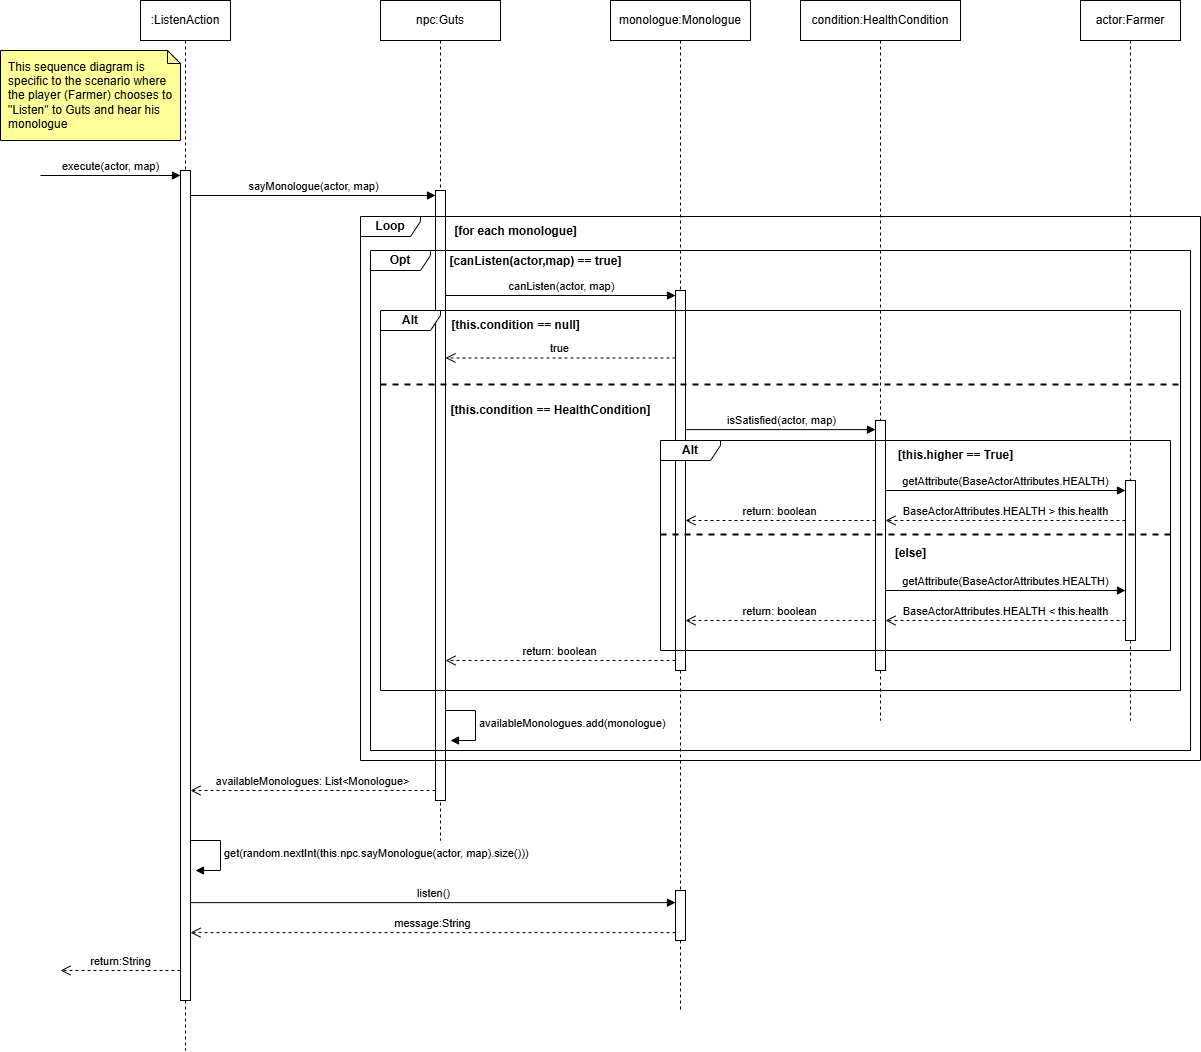

The diagram above was exported from draw.io. Its source (the exported page's mxGraphModel, read from the mxfile embedded in the PNG):
<mxGraphModel dx="1489" dy="869" grid="1" gridSize="10" guides="1" tooltips="1" connect="1" arrows="1" fold="1" page="0" pageScale="1.5" pageWidth="826" pageHeight="1169" background="none" math="0" shadow="0">
  <root>
    <mxCell id="0" />
    <mxCell id="1" parent="0" />
    <mxCell id="NMrJn8W9OI5aaBKb9yuS-47" value="actor:Farmer" style="shape=umlLifeline;perimeter=lifelinePerimeter;whiteSpace=wrap;html=1;container=1;dropTarget=0;collapsible=0;recursiveResize=0;outlineConnect=0;portConstraint=eastwest;newEdgeStyle={&quot;curved&quot;:0,&quot;rounded&quot;:0};" vertex="1" parent="1">
      <mxGeometry x="1180" y="120" width="100" height="720" as="geometry" />
    </mxCell>
    <mxCell id="NMrJn8W9OI5aaBKb9yuS-1" value=":ListenAction" style="shape=umlLifeline;perimeter=lifelinePerimeter;whiteSpace=wrap;html=1;container=1;dropTarget=0;collapsible=0;recursiveResize=0;outlineConnect=0;portConstraint=eastwest;newEdgeStyle={&quot;curved&quot;:0,&quot;rounded&quot;:0};" vertex="1" parent="1">
      <mxGeometry x="240" y="120" width="90" height="1050" as="geometry" />
    </mxCell>
    <mxCell id="NMrJn8W9OI5aaBKb9yuS-6" value="" style="html=1;points=[[0,0,0,0,5],[0,1,0,0,-5],[1,0,0,0,5],[1,1,0,0,-5]];perimeter=orthogonalPerimeter;outlineConnect=0;targetShapes=umlLifeline;portConstraint=eastwest;newEdgeStyle={&quot;curved&quot;:0,&quot;rounded&quot;:0};" vertex="1" parent="NMrJn8W9OI5aaBKb9yuS-1">
      <mxGeometry x="40" y="170" width="10" height="830" as="geometry" />
    </mxCell>
    <mxCell id="NMrJn8W9OI5aaBKb9yuS-7" value="execute(actor, map)" style="html=1;verticalAlign=bottom;endArrow=block;curved=0;rounded=0;entryX=0;entryY=0;entryDx=0;entryDy=5;" edge="1" target="NMrJn8W9OI5aaBKb9yuS-6" parent="NMrJn8W9OI5aaBKb9yuS-1">
      <mxGeometry relative="1" as="geometry">
        <mxPoint x="-100" y="175" as="sourcePoint" />
      </mxGeometry>
    </mxCell>
    <mxCell id="NMrJn8W9OI5aaBKb9yuS-3" value="This sequence diagram is specific to the scenario where the player (Farmer) chooses to &quot;Listen&quot; to Guts and hear his monologue" style="shape=note2;boundedLbl=1;whiteSpace=wrap;html=1;size=13;verticalAlign=middle;align=left;fillColor=#FFFF99;strokeColor=#000000;fillStyle=solid;spacingLeft=6;" vertex="1" parent="1">
      <mxGeometry x="100" y="170" width="180" height="90" as="geometry" />
    </mxCell>
    <mxCell id="NMrJn8W9OI5aaBKb9yuS-5" style="edgeStyle=orthogonalEdgeStyle;rounded=0;orthogonalLoop=1;jettySize=auto;html=1;exitX=0.5;exitY=1;exitDx=0;exitDy=0;" edge="1" parent="NMrJn8W9OI5aaBKb9yuS-3">
      <mxGeometry relative="1" as="geometry">
        <mxPoint x="90.00000000000013" y="37.5" as="sourcePoint" />
        <mxPoint x="90.00000000000013" y="37.5" as="targetPoint" />
      </mxGeometry>
    </mxCell>
    <mxCell id="NMrJn8W9OI5aaBKb9yuS-9" value="npc:Guts" style="shape=umlLifeline;perimeter=lifelinePerimeter;whiteSpace=wrap;html=1;container=1;dropTarget=0;collapsible=0;recursiveResize=0;outlineConnect=0;portConstraint=eastwest;newEdgeStyle={&quot;curved&quot;:0,&quot;rounded&quot;:0};" vertex="1" parent="1">
      <mxGeometry x="480" y="120" width="120" height="840" as="geometry" />
    </mxCell>
    <mxCell id="NMrJn8W9OI5aaBKb9yuS-14" value="" style="html=1;points=[[0,0,0,0,5],[0,1,0,0,-5],[1,0,0,0,5],[1,1,0,0,-5]];perimeter=orthogonalPerimeter;outlineConnect=0;targetShapes=umlLifeline;portConstraint=eastwest;newEdgeStyle={&quot;curved&quot;:0,&quot;rounded&quot;:0};" vertex="1" parent="1">
      <mxGeometry x="535" y="310" width="10" height="610" as="geometry" />
    </mxCell>
    <mxCell id="NMrJn8W9OI5aaBKb9yuS-13" value="sayMonologue(actor, map)" style="html=1;verticalAlign=bottom;endArrow=block;curved=0;rounded=0;entryX=0;entryY=0;entryDx=0;entryDy=5;" edge="1" target="NMrJn8W9OI5aaBKb9yuS-14" parent="1">
      <mxGeometry relative="1" as="geometry">
        <mxPoint x="290" y="315" as="sourcePoint" />
      </mxGeometry>
    </mxCell>
    <mxCell id="NMrJn8W9OI5aaBKb9yuS-16" value="monologue:Monologue" style="shape=umlLifeline;perimeter=lifelinePerimeter;whiteSpace=wrap;html=1;container=1;dropTarget=0;collapsible=0;recursiveResize=0;outlineConnect=0;portConstraint=eastwest;newEdgeStyle={&quot;curved&quot;:0,&quot;rounded&quot;:0};" vertex="1" parent="1">
      <mxGeometry x="710" y="120" width="140" height="1010" as="geometry" />
    </mxCell>
    <mxCell id="NMrJn8W9OI5aaBKb9yuS-28" value="" style="html=1;points=[[0,0,0,0,5],[0,1,0,0,-5],[1,0,0,0,5],[1,1,0,0,-5]];perimeter=orthogonalPerimeter;outlineConnect=0;targetShapes=umlLifeline;portConstraint=eastwest;newEdgeStyle={&quot;curved&quot;:0,&quot;rounded&quot;:0};" vertex="1" parent="NMrJn8W9OI5aaBKb9yuS-16">
      <mxGeometry x="65" y="290" width="10" height="380" as="geometry" />
    </mxCell>
    <mxCell id="NMrJn8W9OI5aaBKb9yuS-17" value="Loop" style="shape=umlFrame;whiteSpace=wrap;html=1;pointerEvents=0;fontStyle=1;width=60;height=20;" vertex="1" parent="1">
      <mxGeometry x="460" y="336" width="840" height="544" as="geometry" />
    </mxCell>
    <mxCell id="NMrJn8W9OI5aaBKb9yuS-18" value="[for each monologue]" style="text;html=1;align=center;verticalAlign=middle;resizable=0;points=[];autosize=1;strokeColor=none;fillColor=none;fontStyle=1" vertex="1" parent="1">
      <mxGeometry x="545" y="336" width="140" height="30" as="geometry" />
    </mxCell>
    <mxCell id="NMrJn8W9OI5aaBKb9yuS-29" value="canListen(actor, map)" style="html=1;verticalAlign=bottom;endArrow=block;curved=0;rounded=0;entryX=0;entryY=0;entryDx=0;entryDy=5;" edge="1" target="NMrJn8W9OI5aaBKb9yuS-28" parent="1" source="NMrJn8W9OI5aaBKb9yuS-14">
      <mxGeometry relative="1" as="geometry">
        <mxPoint x="735" y="408" as="sourcePoint" />
      </mxGeometry>
    </mxCell>
    <mxCell id="NMrJn8W9OI5aaBKb9yuS-30" value="return" style="html=1;verticalAlign=bottom;endArrow=open;dashed=1;endSize=8;curved=0;rounded=0;exitX=0;exitY=1;exitDx=0;exitDy=-5;" edge="1" parent="1" target="NMrJn8W9OI5aaBKb9yuS-14">
      <mxGeometry relative="1" as="geometry">
        <mxPoint x="735" y="478" as="targetPoint" />
      </mxGeometry>
    </mxCell>
    <mxCell id="NMrJn8W9OI5aaBKb9yuS-31" value="Opt" style="shape=umlFrame;whiteSpace=wrap;html=1;pointerEvents=0;fontStyle=1;width=60;height=20;" vertex="1" parent="1">
      <mxGeometry x="470" y="370" width="820" height="500" as="geometry" />
    </mxCell>
    <mxCell id="NMrJn8W9OI5aaBKb9yuS-32" value="[this.condition == null]" style="text;html=1;align=center;verticalAlign=middle;resizable=0;points=[];autosize=1;strokeColor=none;fillColor=none;fontStyle=1" vertex="1" parent="1">
      <mxGeometry x="545" y="430" width="140" height="30" as="geometry" />
    </mxCell>
    <mxCell id="NMrJn8W9OI5aaBKb9yuS-34" value="true" style="html=1;verticalAlign=bottom;endArrow=open;dashed=1;endSize=8;curved=0;rounded=0;" edge="1" parent="1">
      <mxGeometry relative="1" as="geometry">
        <mxPoint x="545" y="477.47" as="targetPoint" />
        <mxPoint x="775" y="477.47" as="sourcePoint" />
      </mxGeometry>
    </mxCell>
    <mxCell id="NMrJn8W9OI5aaBKb9yuS-37" value="Alt" style="shape=umlFrame;whiteSpace=wrap;html=1;pointerEvents=0;fontStyle=1;width=60;height=20;" vertex="1" parent="1">
      <mxGeometry x="480" y="430" width="800" height="380" as="geometry" />
    </mxCell>
    <mxCell id="NMrJn8W9OI5aaBKb9yuS-39" value="[canListen(actor,map) == true]" style="text;html=1;align=center;verticalAlign=middle;resizable=0;points=[];autosize=1;strokeColor=none;fillColor=none;fontStyle=1" vertex="1" parent="1">
      <mxGeometry x="545" y="366" width="180" height="30" as="geometry" />
    </mxCell>
    <mxCell id="NMrJn8W9OI5aaBKb9yuS-8" value="return:String" style="html=1;verticalAlign=bottom;endArrow=open;dashed=1;endSize=8;curved=0;rounded=0;" edge="1" parent="1">
      <mxGeometry relative="1" as="geometry">
        <mxPoint x="160" y="1090" as="targetPoint" />
        <mxPoint x="280" y="1089.9999999999998" as="sourcePoint" />
      </mxGeometry>
    </mxCell>
    <mxCell id="NMrJn8W9OI5aaBKb9yuS-15" value="availableMonologues: List&amp;lt;Monologue&amp;gt;" style="html=1;verticalAlign=bottom;endArrow=open;dashed=1;endSize=8;curved=0;rounded=0;exitX=0;exitY=1;exitDx=0;exitDy=-5;" edge="1" parent="1">
      <mxGeometry relative="1" as="geometry">
        <mxPoint x="290" y="909.9999999999995" as="targetPoint" />
        <mxPoint x="535" y="909.9999999999995" as="sourcePoint" />
      </mxGeometry>
    </mxCell>
    <UserObject label="listen()" link=".get(random.nextInt(this.npc.sayMonologue(actor, map).size())).listen()" id="NMrJn8W9OI5aaBKb9yuS-23">
      <mxCell style="html=1;verticalAlign=bottom;endArrow=block;curved=0;rounded=0;entryX=0;entryY=0;entryDx=0;entryDy=5;" edge="1" parent="1">
        <mxGeometry relative="1" as="geometry">
          <mxPoint x="290" y="1022.13" as="sourcePoint" />
          <mxPoint x="775" y="1022.13" as="targetPoint" />
        </mxGeometry>
      </mxCell>
    </UserObject>
    <UserObject label="&lt;span style=&quot;text-align: center;&quot;&gt;get(random.nextInt(this.npc.sayMonologue(actor, map).size()))&lt;/span&gt;" link="availableMonologues.add(monologue)" id="NMrJn8W9OI5aaBKb9yuS-27">
      <mxCell style="html=1;align=left;spacingLeft=2;endArrow=block;rounded=0;edgeStyle=orthogonalEdgeStyle;curved=0;rounded=0;" edge="1" parent="1">
        <mxGeometry relative="1" as="geometry">
          <mxPoint x="290" y="960" as="sourcePoint" />
          <Array as="points">
            <mxPoint x="320" y="990" />
          </Array>
          <mxPoint x="295" y="989.9999999999999" as="targetPoint" />
        </mxGeometry>
      </mxCell>
    </UserObject>
    <mxCell id="NMrJn8W9OI5aaBKb9yuS-24" value="message:String" style="html=1;verticalAlign=bottom;endArrow=open;dashed=1;endSize=8;curved=0;rounded=0;exitX=0;exitY=1;exitDx=0;exitDy=-5;" edge="1" parent="1">
      <mxGeometry relative="1" as="geometry">
        <mxPoint x="290" y="1052.13" as="targetPoint" />
        <mxPoint x="775" y="1052.13" as="sourcePoint" />
      </mxGeometry>
    </mxCell>
    <mxCell id="NMrJn8W9OI5aaBKb9yuS-22" value="" style="html=1;points=[[0,0,0,0,5],[0,1,0,0,-5],[1,0,0,0,5],[1,1,0,0,-5]];perimeter=orthogonalPerimeter;outlineConnect=0;targetShapes=umlLifeline;portConstraint=eastwest;newEdgeStyle={&quot;curved&quot;:0,&quot;rounded&quot;:0};" vertex="1" parent="1">
      <mxGeometry x="775" y="1010" width="10" height="50" as="geometry" />
    </mxCell>
    <mxCell id="NMrJn8W9OI5aaBKb9yuS-41" value="condition:HealthCondition" style="shape=umlLifeline;perimeter=lifelinePerimeter;whiteSpace=wrap;html=1;container=1;dropTarget=0;collapsible=0;recursiveResize=0;outlineConnect=0;portConstraint=eastwest;newEdgeStyle={&quot;curved&quot;:0,&quot;rounded&quot;:0};" vertex="1" parent="1">
      <mxGeometry x="900" y="120" width="160" height="720" as="geometry" />
    </mxCell>
    <mxCell id="NMrJn8W9OI5aaBKb9yuS-42" value="" style="html=1;points=[[0,0,0,0,5],[0,1,0,0,-5],[1,0,0,0,5],[1,1,0,0,-5]];perimeter=orthogonalPerimeter;outlineConnect=0;targetShapes=umlLifeline;portConstraint=eastwest;newEdgeStyle={&quot;curved&quot;:0,&quot;rounded&quot;:0};" vertex="1" parent="NMrJn8W9OI5aaBKb9yuS-41">
      <mxGeometry x="75" y="420" width="10" height="250" as="geometry" />
    </mxCell>
    <mxCell id="NMrJn8W9OI5aaBKb9yuS-44" value="isSatisfied(actor, map)" style="html=1;verticalAlign=bottom;endArrow=block;curved=0;rounded=0;" edge="1" parent="NMrJn8W9OI5aaBKb9yuS-41" target="NMrJn8W9OI5aaBKb9yuS-42">
      <mxGeometry relative="1" as="geometry">
        <mxPoint x="-115" y="429.13000000000005" as="sourcePoint" />
        <mxPoint x="69.99999999999977" y="429.13000000000005" as="targetPoint" />
      </mxGeometry>
    </mxCell>
    <mxCell id="NMrJn8W9OI5aaBKb9yuS-45" value="Alt" style="shape=umlFrame;whiteSpace=wrap;html=1;pointerEvents=0;fontStyle=1;width=60;height=20;" vertex="1" parent="NMrJn8W9OI5aaBKb9yuS-41">
      <mxGeometry x="-140" y="440" width="510" height="210" as="geometry" />
    </mxCell>
    <mxCell id="NMrJn8W9OI5aaBKb9yuS-46" value="[this.higher == True]" style="text;html=1;align=center;verticalAlign=middle;resizable=0;points=[];autosize=1;strokeColor=none;fillColor=none;fontStyle=1" vertex="1" parent="NMrJn8W9OI5aaBKb9yuS-41">
      <mxGeometry x="90" y="440.00000000000006" width="130" height="30" as="geometry" />
    </mxCell>
    <mxCell id="NMrJn8W9OI5aaBKb9yuS-48" value="" style="html=1;points=[[0,0,0,0,5],[0,1,0,0,-5],[1,0,0,0,5],[1,1,0,0,-5]];perimeter=orthogonalPerimeter;outlineConnect=0;targetShapes=umlLifeline;portConstraint=eastwest;newEdgeStyle={&quot;curved&quot;:0,&quot;rounded&quot;:0};" vertex="1" parent="NMrJn8W9OI5aaBKb9yuS-41">
      <mxGeometry x="325" y="480" width="10" height="160" as="geometry" />
    </mxCell>
    <mxCell id="NMrJn8W9OI5aaBKb9yuS-50" value="BaseActorAttributes.HEALTH &amp;gt; this.health" style="html=1;verticalAlign=bottom;endArrow=open;dashed=1;endSize=8;curved=0;rounded=0;" edge="1" parent="NMrJn8W9OI5aaBKb9yuS-41">
      <mxGeometry relative="1" as="geometry">
        <mxPoint x="325" y="520" as="sourcePoint" />
        <mxPoint x="85" y="519.9999999999999" as="targetPoint" />
      </mxGeometry>
    </mxCell>
    <mxCell id="NMrJn8W9OI5aaBKb9yuS-51" value="" style="line;strokeWidth=2;fillColor=none;align=left;verticalAlign=middle;spacingTop=-1;spacingLeft=3;spacingRight=3;rotatable=0;labelPosition=right;points=[];portConstraint=eastwest;strokeColor=inherit;dashed=1;" vertex="1" parent="NMrJn8W9OI5aaBKb9yuS-41">
      <mxGeometry x="-140" y="530" width="510" height="8" as="geometry" />
    </mxCell>
    <mxCell id="NMrJn8W9OI5aaBKb9yuS-52" value="[else]" style="text;html=1;align=center;verticalAlign=middle;resizable=0;points=[];autosize=1;strokeColor=none;fillColor=none;fontStyle=1" vertex="1" parent="NMrJn8W9OI5aaBKb9yuS-41">
      <mxGeometry x="85" y="538" width="50" height="30" as="geometry" />
    </mxCell>
    <mxCell id="NMrJn8W9OI5aaBKb9yuS-53" value="getAttribute(BaseActorAttributes.HEALTH)" style="html=1;verticalAlign=bottom;endArrow=block;curved=0;rounded=0;" edge="1" parent="NMrJn8W9OI5aaBKb9yuS-41">
      <mxGeometry relative="1" as="geometry">
        <mxPoint x="85" y="590" as="sourcePoint" />
        <mxPoint x="325" y="590" as="targetPoint" />
      </mxGeometry>
    </mxCell>
    <mxCell id="NMrJn8W9OI5aaBKb9yuS-55" value="return: boolean" style="html=1;verticalAlign=bottom;endArrow=open;dashed=1;endSize=8;curved=0;rounded=0;" edge="1" parent="NMrJn8W9OI5aaBKb9yuS-41">
      <mxGeometry relative="1" as="geometry">
        <mxPoint x="74.99999999999977" y="620" as="sourcePoint" />
        <mxPoint x="-115.00000000000023" y="620" as="targetPoint" />
        <mxPoint as="offset" />
      </mxGeometry>
    </mxCell>
    <mxCell id="NMrJn8W9OI5aaBKb9yuS-63" value="return: boolean" style="html=1;verticalAlign=bottom;endArrow=open;dashed=1;endSize=8;curved=0;rounded=0;" edge="1" parent="NMrJn8W9OI5aaBKb9yuS-41">
      <mxGeometry relative="1" as="geometry">
        <mxPoint x="74.99999999999977" y="520" as="sourcePoint" />
        <mxPoint x="-115.00000000000023" y="520" as="targetPoint" />
      </mxGeometry>
    </mxCell>
    <UserObject label="availableMonologues.add(monologue)" link="availableMonologues.add(monologue)" id="NMrJn8W9OI5aaBKb9yuS-57">
      <mxCell style="html=1;align=left;spacingLeft=2;endArrow=block;rounded=0;edgeStyle=orthogonalEdgeStyle;curved=0;rounded=0;" edge="1" parent="1">
        <mxGeometry relative="1" as="geometry">
          <mxPoint x="545" y="830" as="sourcePoint" />
          <Array as="points">
            <mxPoint x="575" y="860" />
          </Array>
          <mxPoint x="550" y="860" as="targetPoint" />
        </mxGeometry>
      </mxCell>
    </UserObject>
    <mxCell id="NMrJn8W9OI5aaBKb9yuS-43" value="" style="line;strokeWidth=2;fillColor=none;align=left;verticalAlign=middle;spacingTop=-1;spacingLeft=3;spacingRight=3;rotatable=0;labelPosition=right;points=[];portConstraint=eastwest;strokeColor=inherit;dashed=1;" vertex="1" parent="1">
      <mxGeometry x="480" y="500" width="800" height="8" as="geometry" />
    </mxCell>
    <mxCell id="NMrJn8W9OI5aaBKb9yuS-40" value="[this.condition == HealthCondition]" style="text;html=1;align=center;verticalAlign=middle;resizable=0;points=[];autosize=1;strokeColor=none;fillColor=none;fontStyle=1" vertex="1" parent="1">
      <mxGeometry x="545" y="515" width="210" height="30" as="geometry" />
    </mxCell>
    <mxCell id="NMrJn8W9OI5aaBKb9yuS-56" value="return: boolean" style="html=1;verticalAlign=bottom;endArrow=open;dashed=1;endSize=8;curved=0;rounded=0;" edge="1" parent="1">
      <mxGeometry relative="1" as="geometry">
        <mxPoint x="775" y="780" as="sourcePoint" />
        <mxPoint x="545" y="780" as="targetPoint" />
        <mxPoint as="offset" />
      </mxGeometry>
    </mxCell>
    <mxCell id="NMrJn8W9OI5aaBKb9yuS-49" value="getAttribute(BaseActorAttributes.HEALTH)" style="html=1;verticalAlign=bottom;endArrow=block;curved=0;rounded=0;" edge="1" parent="1">
      <mxGeometry relative="1" as="geometry">
        <mxPoint x="985" y="610" as="sourcePoint" />
        <mxPoint x="1225" y="610" as="targetPoint" />
      </mxGeometry>
    </mxCell>
    <mxCell id="NMrJn8W9OI5aaBKb9yuS-54" value="BaseActorAttributes.HEALTH &amp;lt; this.health" style="html=1;verticalAlign=bottom;endArrow=open;dashed=1;endSize=8;curved=0;rounded=0;" edge="1" parent="1">
      <mxGeometry relative="1" as="geometry">
        <mxPoint x="1225" y="740" as="sourcePoint" />
        <mxPoint x="985" y="740" as="targetPoint" />
      </mxGeometry>
    </mxCell>
  </root>
</mxGraphModel>